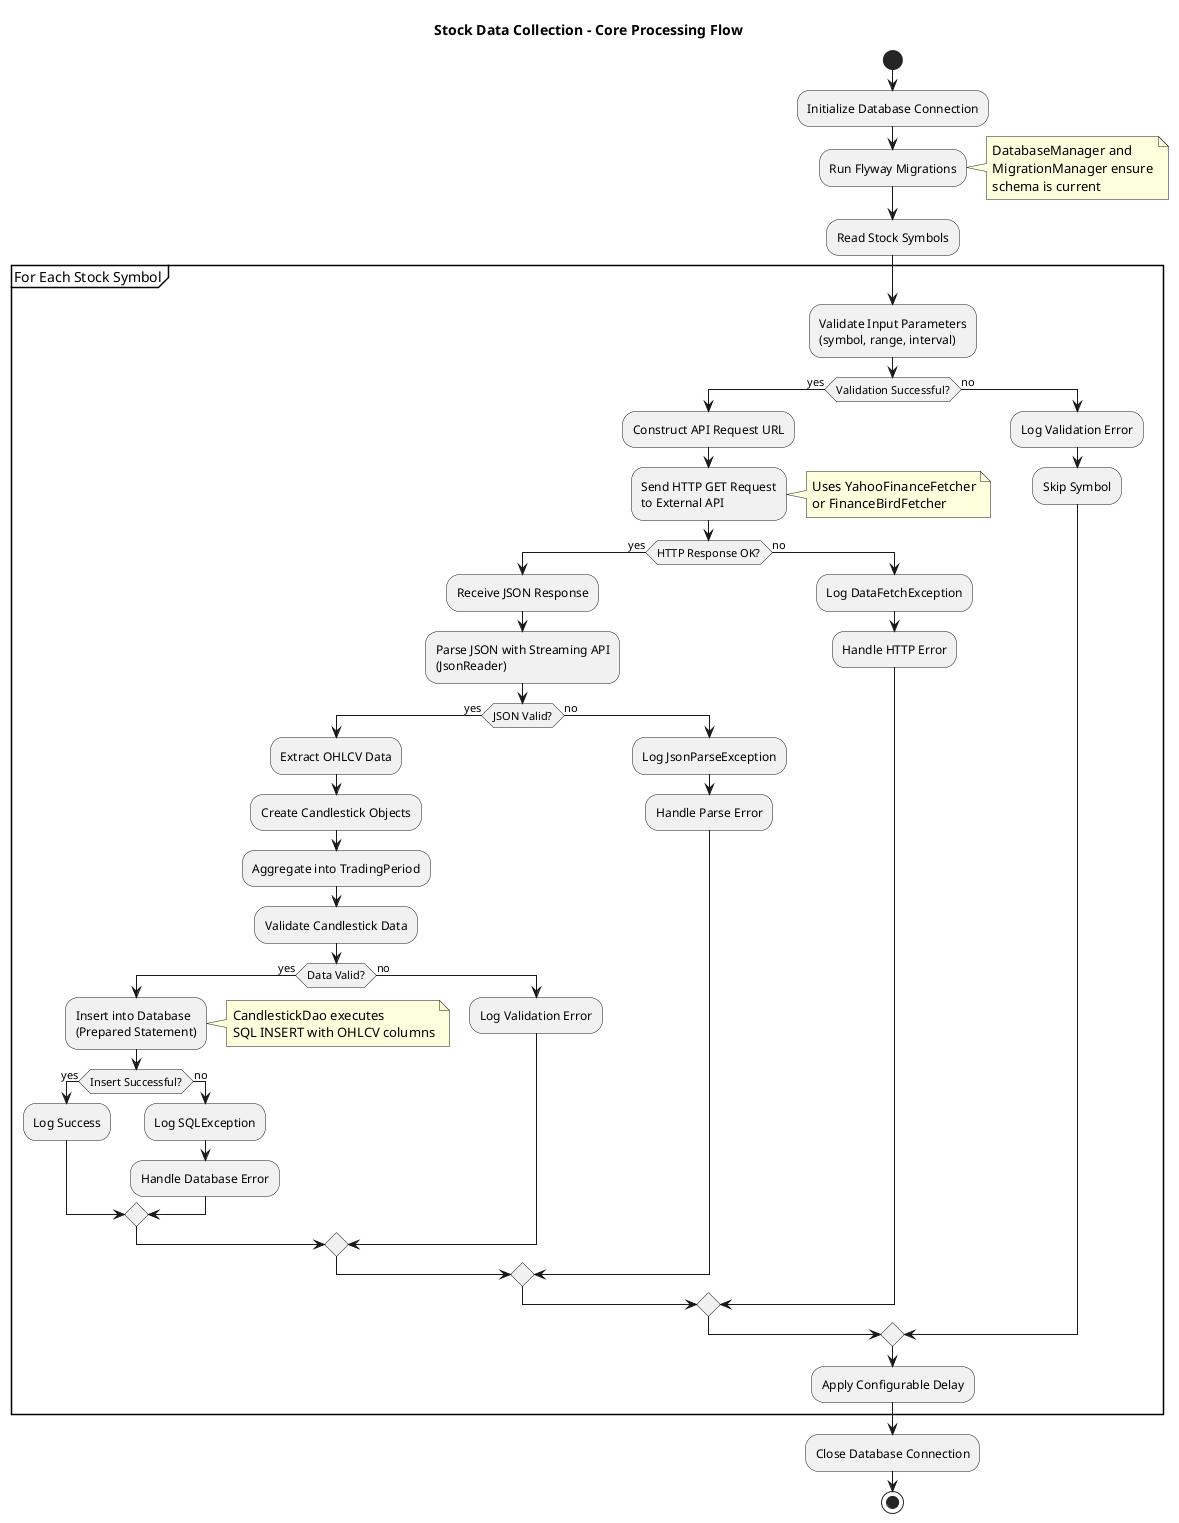

The diagram above was rendered by PlantUML. Its source (embedded in the PNG):
@startuml
title Stock Data Collection - Core Processing Flow

start

:Initialize Database Connection;
:Run Flyway Migrations;

note right
  DatabaseManager and
  MigrationManager ensure
  schema is current
end note

:Read Stock Symbols;

partition "For Each Stock Symbol" {
  
  :Validate Input Parameters\n(symbol, range, interval);
  
  if (Validation Successful?) then (yes)
    
    :Construct API Request URL;
    
    :Send HTTP GET Request\nto External API;
    note right
      Uses YahooFinanceFetcher
      or FinanceBirdFetcher
    end note
    
    if (HTTP Response OK?) then (yes)
      
      :Receive JSON Response;
      
      :Parse JSON with Streaming API\n(JsonReader);
      
      if (JSON Valid?) then (yes)
        
        :Extract OHLCV Data;
        :Create Candlestick Objects;
        :Aggregate into TradingPeriod;
        
        :Validate Candlestick Data;
        
        if (Data Valid?) then (yes)
          
          :Insert into Database\n(Prepared Statement);
          note right
            CandlestickDao executes
            SQL INSERT with OHLCV columns
          end note
          
          if (Insert Successful?) then (yes)
            :Log Success;
          else (no)
            :Log SQLException;
            :Handle Database Error;
          endif
          
        else (no)
          :Log Validation Error;
        endif
        
      else (no)
        :Log JsonParseException;
        :Handle Parse Error;
      endif
      
    else (no)
      :Log DataFetchException;
      :Handle HTTP Error;
    endif
    
  else (no)
    :Log Validation Error;
    :Skip Symbol;
  endif
  
  :Apply Configurable Delay;
  
}

:Close Database Connection;

stop

@enduml